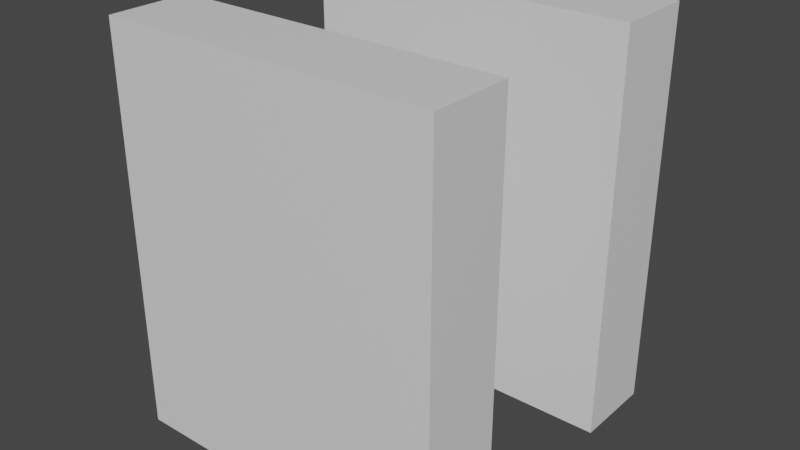 # Source: parallelWall.blend  (saved by Blender 2.83.19; exported with 4.5.12 LTS)
import bpy
from mathutils import Matrix  # noqa: F401  (used for matrix-valued properties, if any)

bpy.ops.wm.read_factory_settings(use_empty=True)
scene = bpy.context.scene
scene.name = 'Scene'

# ---- collections
col_collection = bpy.data.collections.new('Collection'); scene.collection.children.link(col_collection)

# ---- materials (node trees are filled in below, after node groups)
mat_material = bpy.data.materials.new('Material')
mat_material.alpha_threshold = 0.0
mat_material.use_transparent_shadow = False
mat_material.line_color = (0.0, 0.0, 0.0, 1.0)
mat_material_002 = bpy.data.materials.new('Material.002')
mat_material_002.alpha_threshold = 0.0
mat_material_002.use_transparent_shadow = False
mat_material_002.line_color = (0.0, 0.0, 0.0, 1.0)

# ---- material node trees
mat_material.use_nodes = True; mat_material.node_tree.nodes.clear()
_N = mat_material.node_tree.nodes; _L = mat_material.node_tree.links
n0 = _N.new('ShaderNodeOutputMaterial'); n0.name = 'Material Output'; n0.location = (300, 300)
n1 = _N.new('ShaderNodeBsdfPrincipled'); n1.name = 'Principled BSDF'; n1.location = (10, 300)
n1.distribution = 'GGX'
n1.subsurface_method = 'BURLEY'
n1.inputs[2].default_value = 0.4
n1.inputs[3].default_value = 1.45
n1.inputs[27].default_value = (0.0, 0.0, 0.0, 1.0)
n1.inputs[28].default_value = 1.0
_L.new(n1.outputs[0], n0.inputs[0])
n0.is_active_output = True
mat_material_002.use_nodes = True; mat_material_002.node_tree.nodes.clear()
_N = mat_material_002.node_tree.nodes; _L = mat_material_002.node_tree.links
n0 = _N.new('ShaderNodeOutputMaterial'); n0.name = 'Material Output'; n0.location = (300, 300)
n1 = _N.new('ShaderNodeBsdfPrincipled'); n1.name = 'Principled BSDF'; n1.location = (10, 300)
n1.distribution = 'GGX'
n1.subsurface_method = 'BURLEY'
n1.inputs[2].default_value = 0.4
n1.inputs[3].default_value = 1.45
n1.inputs[27].default_value = (0.0, 0.0, 0.0, 1.0)
n1.inputs[28].default_value = 1.0
_L.new(n1.outputs[0], n0.inputs[0])
n0.is_active_output = True

# ---- world
world_world = bpy.data.worlds.new('World'); scene.world = world_world
world_world.use_nodes = True; world_world.node_tree.nodes.clear()
_N = world_world.node_tree.nodes; _L = world_world.node_tree.links
n0 = _N.new('ShaderNodeOutputWorld'); n0.name = 'World Output'; n0.location = (300, 300)
n1 = _N.new('ShaderNodeBackground'); n1.name = 'Background'; n1.location = (10, 300)
n1.inputs[0].default_value = (0.05088, 0.05088, 0.05088, 1.0)
_L.new(n1.outputs[0], n0.inputs[0])
n0.is_active_output = True
world_world.color = (0.05088, 0.05088, 0.05088)
world_world.use_sun_shadow = False
world_world.sun_shadow_jitter_overblur = 0.0

# ---- meshes
me_cube = bpy.data.meshes.new('Cube')
me_cube.from_pydata([(1.0, -2.03, 1.983), (1.0, -2.03, -0.01702), (1.0, -4.03, 1.983), (1.0, -4.03, -0.01702), (-1.0, -2.03, 1.983), (-1.0, -2.03, -0.01702), (-1.0, -4.03, 1.983), (-1.0, -4.03, -0.01702), (1.0, 4.03, 1.983), (1.0, 4.03, -0.01702), (1.0, 2.03, 1.983), (1.0, 2.03, -0.01702), (-1.0, 4.03, 1.983), (-1.0, 4.03, -0.01702), (-1.0, 2.03, 1.983), (-1.0, 2.03, -0.01702)], [], [(0, 4, 6, 2), (3, 2, 6, 7), (7, 6, 4, 5), (5, 1, 3, 7), (1, 0, 2, 3), (5, 4, 0, 1), (8, 12, 14, 10), (11, 10, 14, 15), (15, 14, 12, 13), (13, 9, 11, 15), (9, 8, 10, 11), (13, 12, 8, 9)])
me_cube.polygons.foreach_set('material_index', [0, 0, 0, 0, 0, 0, 1, 1, 1, 1, 1, 1])
_uv = me_cube.uv_layers.new(name='UVMap')
_uv.uv.foreach_set('vector', [0.625, 0.5, 0.875, 0.5, 0.875, 0.75, 0.625, 0.75, 0.375, 0.75, 0.625, 0.75, 0.625, 1.0, 0.375, 1.0, 0.375, 0.0, 0.625, 0.0, 0.625, 0.25, 0.375, 0.25, 0.125, 0.5, 0.375, 0.5, 0.375, 0.75, 0.125, 0.75, 0.375, 0.5, 0.625, 0.5, 0.625, 0.75, 0.375, 0.75, 0.375, 0.25, 0.625, 0.25, 0.625, 0.5, 0.375, 0.5, 0.625, 0.5, 0.875, 0.5, 0.875, 0.75, 0.625, 0.75, 0.375, 0.75, 0.625, 0.75, 0.625, 1.0, 0.375, 1.0, 0.375, 0.0, 0.625, 0.0, 0.625, 0.25, 0.375, 0.25, 0.125, 0.5, 0.375, 0.5, 0.375, 0.75, 0.125, 0.75, 0.375, 0.5, 0.625, 0.5, 0.625, 0.75, 0.375, 0.75, 0.375, 0.25, 0.625, 0.25, 0.625, 0.5, 0.375, 0.5])
me_cube.materials.append(mat_material)
me_cube.materials.append(mat_material_002)
me_cube.use_remesh_preserve_volume = False
me_cube.use_remesh_preserve_attributes = False
me_cube.use_mirror_vertex_groups = False
me_cube.update()

# ---- objects
ob_cube = bpy.data.objects.new('Cube', me_cube)

# ---- transforms, parenting, visibility, modifiers, constraints
ob_cube.location = (0.0, 1.192e-07, 0.0)
ob_cube.scale = (2.0, 0.4951, 2.41)
ob_cube.lock_rotations_4d = False
ob_cube.empty_display_type = 'ARROWS'
ob_cube.lineart.crease_threshold = 0.0

# ---- collection membership
col_collection.objects.link(ob_cube)

# ---- scene / render settings (as saved in the file)
scene.frame_start = 1; scene.frame_end = 250; scene.frame_set(1)
scene.render.engine = 'BLENDER_EEVEE_NEXT'
scene.cycles.use_denoising = False
scene.cycles.samples = 128
scene.cycles.sampling_pattern = 'TABULATED_SOBOL'
scene.cycles.use_adaptive_sampling = False
scene.cycles.use_light_tree = False
scene.view_settings.view_transform = 'Filmic'
bpy.context.view_layer.update()

# ---- added for rendering (the .blend has no active camera and no usable light): camera, sun
cam_auto = bpy.data.cameras.new('AutoCamera')
cam_auto.lens = 50.0
cam_auto.sensor_width = 36.0
cam_auto.clip_end = 1000.0
ob_auto_camera = bpy.data.objects.new('AutoCamera', cam_auto)
scene.collection.objects.link(ob_auto_camera)
ob_auto_camera.location = (6.8712, -8.24544, 7.8659)
ob_auto_camera.rotation_euler = (1.09748, -7.21219e-08, 0.694738)
scene.camera = ob_auto_camera
light_auto_sun = bpy.data.lights.new('AutoSun', 'SUN')
light_auto_sun.energy = 3.0
light_auto_sun.angle = 0.0523599
ob_auto_sun = bpy.data.objects.new('AutoSun', light_auto_sun)
scene.collection.objects.link(ob_auto_sun)
ob_auto_sun.rotation_euler = (0.872665, 0.174533, 0.523599)
bpy.context.view_layer.update()
